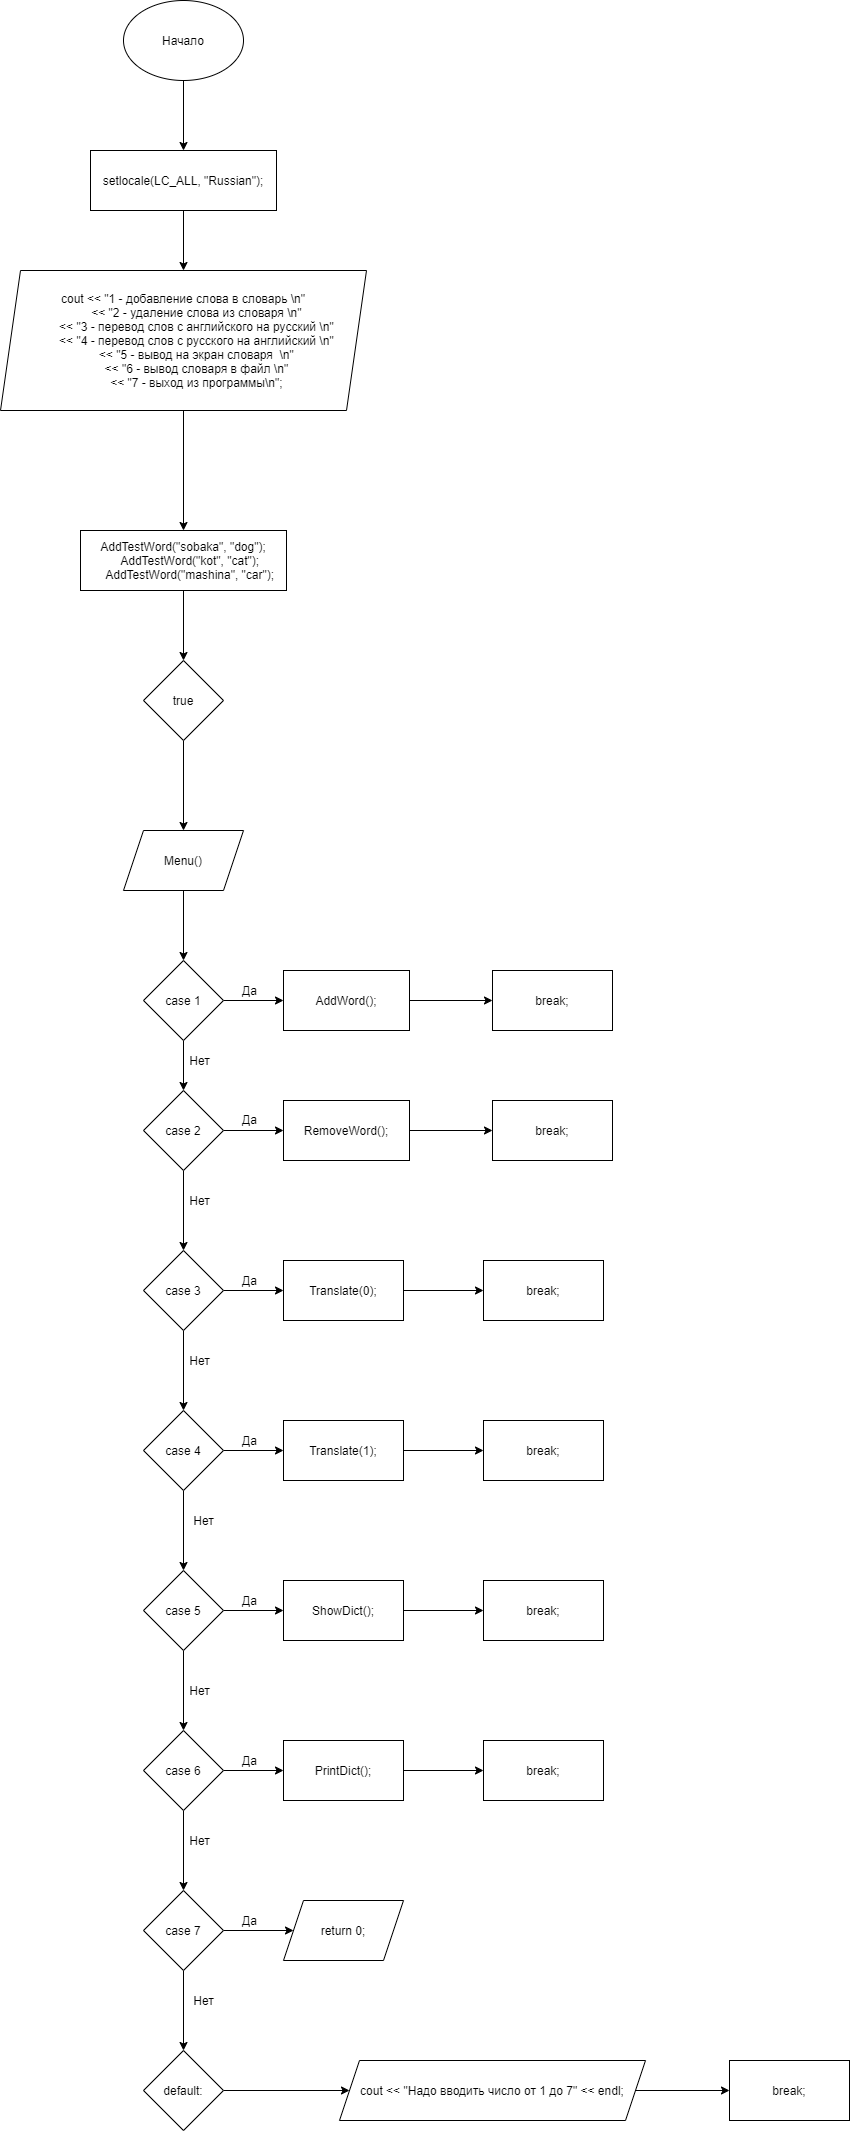

The diagram above was exported from draw.io. Its source (the exported page's mxGraphModel, read from the mxfile embedded in the PNG):
<mxGraphModel dx="1038" dy="649" grid="1" gridSize="10" guides="1" tooltips="1" connect="1" arrows="1" fold="1" page="1" pageScale="1" pageWidth="827" pageHeight="1169" math="0" shadow="0">
  <root>
    <mxCell id="0" />
    <mxCell id="1" parent="0" />
    <mxCell id="iZsMbkB6VaTpJoVDVNMC-4" value="" style="edgeStyle=orthogonalEdgeStyle;rounded=0;orthogonalLoop=1;jettySize=auto;html=1;" parent="1" source="iZsMbkB6VaTpJoVDVNMC-2" target="iZsMbkB6VaTpJoVDVNMC-3" edge="1">
      <mxGeometry relative="1" as="geometry" />
    </mxCell>
    <mxCell id="iZsMbkB6VaTpJoVDVNMC-2" value="Начало" style="ellipse;whiteSpace=wrap;html=1;" parent="1" vertex="1">
      <mxGeometry x="354" y="40" width="120" height="80" as="geometry" />
    </mxCell>
    <mxCell id="iZsMbkB6VaTpJoVDVNMC-6" value="" style="edgeStyle=orthogonalEdgeStyle;rounded=0;orthogonalLoop=1;jettySize=auto;html=1;" parent="1" source="iZsMbkB6VaTpJoVDVNMC-3" target="iZsMbkB6VaTpJoVDVNMC-5" edge="1">
      <mxGeometry relative="1" as="geometry" />
    </mxCell>
    <mxCell id="iZsMbkB6VaTpJoVDVNMC-3" value="setlocale(LC_ALL, &quot;Russian&quot;);" style="whiteSpace=wrap;html=1;" parent="1" vertex="1">
      <mxGeometry x="321" y="190" width="186" height="60" as="geometry" />
    </mxCell>
    <mxCell id="iZsMbkB6VaTpJoVDVNMC-8" value="" style="edgeStyle=orthogonalEdgeStyle;rounded=0;orthogonalLoop=1;jettySize=auto;html=1;" parent="1" source="iZsMbkB6VaTpJoVDVNMC-5" target="iZsMbkB6VaTpJoVDVNMC-7" edge="1">
      <mxGeometry relative="1" as="geometry" />
    </mxCell>
    <mxCell id="iZsMbkB6VaTpJoVDVNMC-5" value="cout &lt;&lt; &quot;1 - добавление слова в словарь \n&quot;&#10;        &lt;&lt; &quot;2 - удаление слова из словаря \n&quot;&#10;        &lt;&lt; &quot;3 - перевод слов с английского на русский \n&quot;&#10;        &lt;&lt; &quot;4 - перевод слов с русского на английский \n&quot;&#10;        &lt;&lt; &quot;5 - вывод на экран словаря  \n&quot;&#10;        &lt;&lt; &quot;6 - вывод словаря в файл \n&quot;&#10;        &lt;&lt; &quot;7 - выход из программы\n&quot;;" style="shape=parallelogram;perimeter=parallelogramPerimeter;whiteSpace=wrap;html=1;fixedSize=1;" parent="1" vertex="1">
      <mxGeometry x="231" y="310" width="366" height="140" as="geometry" />
    </mxCell>
    <mxCell id="iZsMbkB6VaTpJoVDVNMC-10" value="" style="edgeStyle=orthogonalEdgeStyle;rounded=0;orthogonalLoop=1;jettySize=auto;html=1;" parent="1" source="iZsMbkB6VaTpJoVDVNMC-7" target="iZsMbkB6VaTpJoVDVNMC-9" edge="1">
      <mxGeometry relative="1" as="geometry" />
    </mxCell>
    <mxCell id="iZsMbkB6VaTpJoVDVNMC-7" value="AddTestWord(&quot;sobaka&quot;, &quot;dog&quot;);&#10;    AddTestWord(&quot;kot&quot;, &quot;cat&quot;);&#10;    AddTestWord(&quot;mashina&quot;, &quot;car&quot;);" style="whiteSpace=wrap;html=1;" parent="1" vertex="1">
      <mxGeometry x="311" y="570" width="206" height="60" as="geometry" />
    </mxCell>
    <mxCell id="iZsMbkB6VaTpJoVDVNMC-14" value="" style="edgeStyle=orthogonalEdgeStyle;rounded=0;orthogonalLoop=1;jettySize=auto;html=1;" parent="1" source="iZsMbkB6VaTpJoVDVNMC-9" target="iZsMbkB6VaTpJoVDVNMC-13" edge="1">
      <mxGeometry relative="1" as="geometry" />
    </mxCell>
    <mxCell id="iZsMbkB6VaTpJoVDVNMC-9" value="true" style="rhombus;whiteSpace=wrap;html=1;" parent="1" vertex="1">
      <mxGeometry x="374" y="700" width="80" height="80" as="geometry" />
    </mxCell>
    <mxCell id="iZsMbkB6VaTpJoVDVNMC-16" value="" style="edgeStyle=orthogonalEdgeStyle;rounded=0;orthogonalLoop=1;jettySize=auto;html=1;" parent="1" source="iZsMbkB6VaTpJoVDVNMC-13" target="iZsMbkB6VaTpJoVDVNMC-15" edge="1">
      <mxGeometry relative="1" as="geometry" />
    </mxCell>
    <mxCell id="iZsMbkB6VaTpJoVDVNMC-13" value="Menu()" style="shape=parallelogram;perimeter=parallelogramPerimeter;whiteSpace=wrap;html=1;fixedSize=1;" parent="1" vertex="1">
      <mxGeometry x="354" y="870" width="120" height="60" as="geometry" />
    </mxCell>
    <mxCell id="iZsMbkB6VaTpJoVDVNMC-18" value="" style="edgeStyle=orthogonalEdgeStyle;rounded=0;orthogonalLoop=1;jettySize=auto;html=1;" parent="1" source="iZsMbkB6VaTpJoVDVNMC-15" target="iZsMbkB6VaTpJoVDVNMC-17" edge="1">
      <mxGeometry relative="1" as="geometry" />
    </mxCell>
    <mxCell id="iZsMbkB6VaTpJoVDVNMC-26" style="edgeStyle=orthogonalEdgeStyle;rounded=0;orthogonalLoop=1;jettySize=auto;html=1;entryX=0.5;entryY=0;entryDx=0;entryDy=0;" parent="1" source="iZsMbkB6VaTpJoVDVNMC-15" target="iZsMbkB6VaTpJoVDVNMC-22" edge="1">
      <mxGeometry relative="1" as="geometry" />
    </mxCell>
    <mxCell id="iZsMbkB6VaTpJoVDVNMC-15" value="case 1" style="rhombus;whiteSpace=wrap;html=1;" parent="1" vertex="1">
      <mxGeometry x="374" y="1000" width="80" height="80" as="geometry" />
    </mxCell>
    <mxCell id="iZsMbkB6VaTpJoVDVNMC-20" value="" style="edgeStyle=orthogonalEdgeStyle;rounded=0;orthogonalLoop=1;jettySize=auto;html=1;" parent="1" source="iZsMbkB6VaTpJoVDVNMC-17" target="iZsMbkB6VaTpJoVDVNMC-19" edge="1">
      <mxGeometry relative="1" as="geometry" />
    </mxCell>
    <mxCell id="iZsMbkB6VaTpJoVDVNMC-17" value="AddWord();" style="whiteSpace=wrap;html=1;" parent="1" vertex="1">
      <mxGeometry x="514" y="1010" width="126" height="60" as="geometry" />
    </mxCell>
    <mxCell id="iZsMbkB6VaTpJoVDVNMC-19" value="break;" style="whiteSpace=wrap;html=1;" parent="1" vertex="1">
      <mxGeometry x="723" y="1010" width="120" height="60" as="geometry" />
    </mxCell>
    <mxCell id="iZsMbkB6VaTpJoVDVNMC-21" value="" style="edgeStyle=orthogonalEdgeStyle;rounded=0;orthogonalLoop=1;jettySize=auto;html=1;" parent="1" source="iZsMbkB6VaTpJoVDVNMC-22" target="iZsMbkB6VaTpJoVDVNMC-24" edge="1">
      <mxGeometry relative="1" as="geometry" />
    </mxCell>
    <mxCell id="iZsMbkB6VaTpJoVDVNMC-28" value="" style="edgeStyle=orthogonalEdgeStyle;rounded=0;orthogonalLoop=1;jettySize=auto;html=1;" parent="1" source="iZsMbkB6VaTpJoVDVNMC-22" target="iZsMbkB6VaTpJoVDVNMC-27" edge="1">
      <mxGeometry relative="1" as="geometry" />
    </mxCell>
    <mxCell id="iZsMbkB6VaTpJoVDVNMC-22" value="case 2" style="rhombus;whiteSpace=wrap;html=1;" parent="1" vertex="1">
      <mxGeometry x="374" y="1130" width="80" height="80" as="geometry" />
    </mxCell>
    <mxCell id="iZsMbkB6VaTpJoVDVNMC-23" value="" style="edgeStyle=orthogonalEdgeStyle;rounded=0;orthogonalLoop=1;jettySize=auto;html=1;" parent="1" source="iZsMbkB6VaTpJoVDVNMC-24" target="iZsMbkB6VaTpJoVDVNMC-25" edge="1">
      <mxGeometry relative="1" as="geometry" />
    </mxCell>
    <mxCell id="iZsMbkB6VaTpJoVDVNMC-24" value="RemoveWord();" style="whiteSpace=wrap;html=1;" parent="1" vertex="1">
      <mxGeometry x="514" y="1140" width="126" height="60" as="geometry" />
    </mxCell>
    <mxCell id="iZsMbkB6VaTpJoVDVNMC-25" value="break;" style="whiteSpace=wrap;html=1;" parent="1" vertex="1">
      <mxGeometry x="723" y="1140" width="120" height="60" as="geometry" />
    </mxCell>
    <mxCell id="iZsMbkB6VaTpJoVDVNMC-30" value="" style="edgeStyle=orthogonalEdgeStyle;rounded=0;orthogonalLoop=1;jettySize=auto;html=1;" parent="1" source="iZsMbkB6VaTpJoVDVNMC-27" target="iZsMbkB6VaTpJoVDVNMC-29" edge="1">
      <mxGeometry relative="1" as="geometry" />
    </mxCell>
    <mxCell id="iZsMbkB6VaTpJoVDVNMC-34" value="" style="edgeStyle=orthogonalEdgeStyle;rounded=0;orthogonalLoop=1;jettySize=auto;html=1;" parent="1" source="iZsMbkB6VaTpJoVDVNMC-27" target="iZsMbkB6VaTpJoVDVNMC-33" edge="1">
      <mxGeometry relative="1" as="geometry" />
    </mxCell>
    <mxCell id="iZsMbkB6VaTpJoVDVNMC-27" value="case 3" style="rhombus;whiteSpace=wrap;html=1;" parent="1" vertex="1">
      <mxGeometry x="374" y="1290" width="80" height="80" as="geometry" />
    </mxCell>
    <mxCell id="iZsMbkB6VaTpJoVDVNMC-32" value="" style="edgeStyle=orthogonalEdgeStyle;rounded=0;orthogonalLoop=1;jettySize=auto;html=1;" parent="1" source="iZsMbkB6VaTpJoVDVNMC-29" target="iZsMbkB6VaTpJoVDVNMC-31" edge="1">
      <mxGeometry relative="1" as="geometry" />
    </mxCell>
    <mxCell id="iZsMbkB6VaTpJoVDVNMC-29" value="Translate(0);" style="whiteSpace=wrap;html=1;" parent="1" vertex="1">
      <mxGeometry x="514" y="1300" width="120" height="60" as="geometry" />
    </mxCell>
    <mxCell id="iZsMbkB6VaTpJoVDVNMC-31" value="break;" style="whiteSpace=wrap;html=1;" parent="1" vertex="1">
      <mxGeometry x="714" y="1300" width="120" height="60" as="geometry" />
    </mxCell>
    <mxCell id="iZsMbkB6VaTpJoVDVNMC-36" value="" style="edgeStyle=orthogonalEdgeStyle;rounded=0;orthogonalLoop=1;jettySize=auto;html=1;" parent="1" source="iZsMbkB6VaTpJoVDVNMC-33" target="iZsMbkB6VaTpJoVDVNMC-35" edge="1">
      <mxGeometry relative="1" as="geometry" />
    </mxCell>
    <mxCell id="iZsMbkB6VaTpJoVDVNMC-40" value="" style="edgeStyle=orthogonalEdgeStyle;rounded=0;orthogonalLoop=1;jettySize=auto;html=1;" parent="1" source="iZsMbkB6VaTpJoVDVNMC-33" target="iZsMbkB6VaTpJoVDVNMC-39" edge="1">
      <mxGeometry relative="1" as="geometry" />
    </mxCell>
    <mxCell id="iZsMbkB6VaTpJoVDVNMC-33" value="case 4" style="rhombus;whiteSpace=wrap;html=1;" parent="1" vertex="1">
      <mxGeometry x="374" y="1450" width="80" height="80" as="geometry" />
    </mxCell>
    <mxCell id="iZsMbkB6VaTpJoVDVNMC-38" value="" style="edgeStyle=orthogonalEdgeStyle;rounded=0;orthogonalLoop=1;jettySize=auto;html=1;" parent="1" source="iZsMbkB6VaTpJoVDVNMC-35" target="iZsMbkB6VaTpJoVDVNMC-37" edge="1">
      <mxGeometry relative="1" as="geometry" />
    </mxCell>
    <mxCell id="iZsMbkB6VaTpJoVDVNMC-35" value="Translate(1);" style="whiteSpace=wrap;html=1;" parent="1" vertex="1">
      <mxGeometry x="514" y="1460" width="120" height="60" as="geometry" />
    </mxCell>
    <mxCell id="iZsMbkB6VaTpJoVDVNMC-37" value="break;" style="whiteSpace=wrap;html=1;" parent="1" vertex="1">
      <mxGeometry x="714" y="1460" width="120" height="60" as="geometry" />
    </mxCell>
    <mxCell id="iZsMbkB6VaTpJoVDVNMC-42" value="" style="edgeStyle=orthogonalEdgeStyle;rounded=0;orthogonalLoop=1;jettySize=auto;html=1;" parent="1" source="iZsMbkB6VaTpJoVDVNMC-39" target="iZsMbkB6VaTpJoVDVNMC-41" edge="1">
      <mxGeometry relative="1" as="geometry" />
    </mxCell>
    <mxCell id="iZsMbkB6VaTpJoVDVNMC-46" value="" style="edgeStyle=orthogonalEdgeStyle;rounded=0;orthogonalLoop=1;jettySize=auto;html=1;" parent="1" source="iZsMbkB6VaTpJoVDVNMC-39" target="iZsMbkB6VaTpJoVDVNMC-45" edge="1">
      <mxGeometry relative="1" as="geometry" />
    </mxCell>
    <mxCell id="iZsMbkB6VaTpJoVDVNMC-39" value="case 5" style="rhombus;whiteSpace=wrap;html=1;" parent="1" vertex="1">
      <mxGeometry x="374" y="1610" width="80" height="80" as="geometry" />
    </mxCell>
    <mxCell id="iZsMbkB6VaTpJoVDVNMC-44" value="" style="edgeStyle=orthogonalEdgeStyle;rounded=0;orthogonalLoop=1;jettySize=auto;html=1;" parent="1" source="iZsMbkB6VaTpJoVDVNMC-41" target="iZsMbkB6VaTpJoVDVNMC-43" edge="1">
      <mxGeometry relative="1" as="geometry" />
    </mxCell>
    <mxCell id="iZsMbkB6VaTpJoVDVNMC-41" value="ShowDict();" style="whiteSpace=wrap;html=1;" parent="1" vertex="1">
      <mxGeometry x="514" y="1620" width="120" height="60" as="geometry" />
    </mxCell>
    <mxCell id="iZsMbkB6VaTpJoVDVNMC-43" value="break;" style="whiteSpace=wrap;html=1;" parent="1" vertex="1">
      <mxGeometry x="714" y="1620" width="120" height="60" as="geometry" />
    </mxCell>
    <mxCell id="iZsMbkB6VaTpJoVDVNMC-48" value="" style="edgeStyle=orthogonalEdgeStyle;rounded=0;orthogonalLoop=1;jettySize=auto;html=1;" parent="1" source="iZsMbkB6VaTpJoVDVNMC-45" target="iZsMbkB6VaTpJoVDVNMC-47" edge="1">
      <mxGeometry relative="1" as="geometry" />
    </mxCell>
    <mxCell id="iZsMbkB6VaTpJoVDVNMC-52" value="" style="edgeStyle=orthogonalEdgeStyle;rounded=0;orthogonalLoop=1;jettySize=auto;html=1;" parent="1" source="iZsMbkB6VaTpJoVDVNMC-45" target="iZsMbkB6VaTpJoVDVNMC-51" edge="1">
      <mxGeometry relative="1" as="geometry" />
    </mxCell>
    <mxCell id="iZsMbkB6VaTpJoVDVNMC-45" value="case 6" style="rhombus;whiteSpace=wrap;html=1;" parent="1" vertex="1">
      <mxGeometry x="374" y="1770" width="80" height="80" as="geometry" />
    </mxCell>
    <mxCell id="iZsMbkB6VaTpJoVDVNMC-50" value="" style="edgeStyle=orthogonalEdgeStyle;rounded=0;orthogonalLoop=1;jettySize=auto;html=1;" parent="1" source="iZsMbkB6VaTpJoVDVNMC-47" target="iZsMbkB6VaTpJoVDVNMC-49" edge="1">
      <mxGeometry relative="1" as="geometry" />
    </mxCell>
    <mxCell id="iZsMbkB6VaTpJoVDVNMC-47" value="PrintDict();" style="whiteSpace=wrap;html=1;" parent="1" vertex="1">
      <mxGeometry x="514" y="1780" width="120" height="60" as="geometry" />
    </mxCell>
    <mxCell id="iZsMbkB6VaTpJoVDVNMC-49" value="break;" style="whiteSpace=wrap;html=1;" parent="1" vertex="1">
      <mxGeometry x="714" y="1780" width="120" height="60" as="geometry" />
    </mxCell>
    <mxCell id="iZsMbkB6VaTpJoVDVNMC-56" value="" style="edgeStyle=orthogonalEdgeStyle;rounded=0;orthogonalLoop=1;jettySize=auto;html=1;" parent="1" source="iZsMbkB6VaTpJoVDVNMC-51" target="iZsMbkB6VaTpJoVDVNMC-55" edge="1">
      <mxGeometry relative="1" as="geometry" />
    </mxCell>
    <mxCell id="iZsMbkB6VaTpJoVDVNMC-59" value="" style="edgeStyle=orthogonalEdgeStyle;rounded=0;orthogonalLoop=1;jettySize=auto;html=1;" parent="1" source="iZsMbkB6VaTpJoVDVNMC-51" target="iZsMbkB6VaTpJoVDVNMC-58" edge="1">
      <mxGeometry relative="1" as="geometry" />
    </mxCell>
    <mxCell id="iZsMbkB6VaTpJoVDVNMC-51" value="case 7" style="rhombus;whiteSpace=wrap;html=1;" parent="1" vertex="1">
      <mxGeometry x="374" y="1930" width="80" height="80" as="geometry" />
    </mxCell>
    <mxCell id="iZsMbkB6VaTpJoVDVNMC-55" value="return 0;" style="shape=parallelogram;perimeter=parallelogramPerimeter;whiteSpace=wrap;html=1;fixedSize=1;" parent="1" vertex="1">
      <mxGeometry x="514" y="1940" width="120" height="60" as="geometry" />
    </mxCell>
    <mxCell id="iZsMbkB6VaTpJoVDVNMC-65" value="" style="edgeStyle=orthogonalEdgeStyle;rounded=0;orthogonalLoop=1;jettySize=auto;html=1;" parent="1" source="iZsMbkB6VaTpJoVDVNMC-58" target="iZsMbkB6VaTpJoVDVNMC-64" edge="1">
      <mxGeometry relative="1" as="geometry" />
    </mxCell>
    <mxCell id="iZsMbkB6VaTpJoVDVNMC-58" value="default:" style="rhombus;whiteSpace=wrap;html=1;" parent="1" vertex="1">
      <mxGeometry x="374" y="2090" width="80" height="80" as="geometry" />
    </mxCell>
    <mxCell id="iZsMbkB6VaTpJoVDVNMC-67" value="" style="edgeStyle=orthogonalEdgeStyle;rounded=0;orthogonalLoop=1;jettySize=auto;html=1;" parent="1" source="iZsMbkB6VaTpJoVDVNMC-64" target="iZsMbkB6VaTpJoVDVNMC-66" edge="1">
      <mxGeometry relative="1" as="geometry" />
    </mxCell>
    <mxCell id="iZsMbkB6VaTpJoVDVNMC-64" value="cout &lt;&lt; &quot;Надо вводить число от 1 до 7&quot; &lt;&lt; endl;" style="shape=parallelogram;perimeter=parallelogramPerimeter;whiteSpace=wrap;html=1;fixedSize=1;" parent="1" vertex="1">
      <mxGeometry x="570" y="2100" width="306" height="60" as="geometry" />
    </mxCell>
    <mxCell id="iZsMbkB6VaTpJoVDVNMC-66" value="break;" style="whiteSpace=wrap;html=1;" parent="1" vertex="1">
      <mxGeometry x="960" y="2100" width="120" height="60" as="geometry" />
    </mxCell>
    <mxCell id="iZsMbkB6VaTpJoVDVNMC-68" value="Да" style="text;html=1;align=center;verticalAlign=middle;resizable=0;points=[];autosize=1;strokeColor=none;fillColor=none;" parent="1" vertex="1">
      <mxGeometry x="465" y="1020" width="30" height="20" as="geometry" />
    </mxCell>
    <mxCell id="iZsMbkB6VaTpJoVDVNMC-69" value="Да" style="text;html=1;align=center;verticalAlign=middle;resizable=0;points=[];autosize=1;strokeColor=none;fillColor=none;" parent="1" vertex="1">
      <mxGeometry x="465" y="1149" width="30" height="20" as="geometry" />
    </mxCell>
    <mxCell id="iZsMbkB6VaTpJoVDVNMC-70" value="Да" style="text;html=1;align=center;verticalAlign=middle;resizable=0;points=[];autosize=1;strokeColor=none;fillColor=none;" parent="1" vertex="1">
      <mxGeometry x="465" y="1310" width="30" height="20" as="geometry" />
    </mxCell>
    <mxCell id="iZsMbkB6VaTpJoVDVNMC-71" value="Да" style="text;html=1;align=center;verticalAlign=middle;resizable=0;points=[];autosize=1;strokeColor=none;fillColor=none;" parent="1" vertex="1">
      <mxGeometry x="465" y="1470" width="30" height="20" as="geometry" />
    </mxCell>
    <mxCell id="iZsMbkB6VaTpJoVDVNMC-72" value="Да" style="text;html=1;align=center;verticalAlign=middle;resizable=0;points=[];autosize=1;strokeColor=none;fillColor=none;" parent="1" vertex="1">
      <mxGeometry x="465" y="1630" width="30" height="20" as="geometry" />
    </mxCell>
    <mxCell id="iZsMbkB6VaTpJoVDVNMC-73" value="Да" style="text;html=1;align=center;verticalAlign=middle;resizable=0;points=[];autosize=1;strokeColor=none;fillColor=none;" parent="1" vertex="1">
      <mxGeometry x="465" y="1790" width="30" height="20" as="geometry" />
    </mxCell>
    <mxCell id="iZsMbkB6VaTpJoVDVNMC-74" value="Да" style="text;html=1;align=center;verticalAlign=middle;resizable=0;points=[];autosize=1;strokeColor=none;fillColor=none;" parent="1" vertex="1">
      <mxGeometry x="465" y="1950" width="30" height="20" as="geometry" />
    </mxCell>
    <mxCell id="iZsMbkB6VaTpJoVDVNMC-75" value="Нет" style="text;html=1;align=center;verticalAlign=middle;resizable=0;points=[];autosize=1;strokeColor=none;fillColor=none;" parent="1" vertex="1">
      <mxGeometry x="414" y="2030" width="40" height="20" as="geometry" />
    </mxCell>
    <mxCell id="iZsMbkB6VaTpJoVDVNMC-76" value="Нет" style="text;html=1;align=center;verticalAlign=middle;resizable=0;points=[];autosize=1;strokeColor=none;fillColor=none;" parent="1" vertex="1">
      <mxGeometry x="410" y="1870" width="40" height="20" as="geometry" />
    </mxCell>
    <mxCell id="iZsMbkB6VaTpJoVDVNMC-77" value="Нет" style="text;html=1;align=center;verticalAlign=middle;resizable=0;points=[];autosize=1;strokeColor=none;fillColor=none;" parent="1" vertex="1">
      <mxGeometry x="410" y="1720" width="40" height="20" as="geometry" />
    </mxCell>
    <mxCell id="iZsMbkB6VaTpJoVDVNMC-79" value="Нет" style="text;html=1;align=center;verticalAlign=middle;resizable=0;points=[];autosize=1;strokeColor=none;fillColor=none;" parent="1" vertex="1">
      <mxGeometry x="414" y="1550" width="40" height="20" as="geometry" />
    </mxCell>
    <mxCell id="iZsMbkB6VaTpJoVDVNMC-80" value="Нет" style="text;html=1;align=center;verticalAlign=middle;resizable=0;points=[];autosize=1;strokeColor=none;fillColor=none;" parent="1" vertex="1">
      <mxGeometry x="410" y="1390" width="40" height="20" as="geometry" />
    </mxCell>
    <mxCell id="iZsMbkB6VaTpJoVDVNMC-81" value="Нет" style="text;html=1;align=center;verticalAlign=middle;resizable=0;points=[];autosize=1;strokeColor=none;fillColor=none;" parent="1" vertex="1">
      <mxGeometry x="410" y="1230" width="40" height="20" as="geometry" />
    </mxCell>
    <mxCell id="iZsMbkB6VaTpJoVDVNMC-82" value="Нет" style="text;html=1;align=center;verticalAlign=middle;resizable=0;points=[];autosize=1;strokeColor=none;fillColor=none;" parent="1" vertex="1">
      <mxGeometry x="410" y="1090" width="40" height="20" as="geometry" />
    </mxCell>
  </root>
</mxGraphModel>